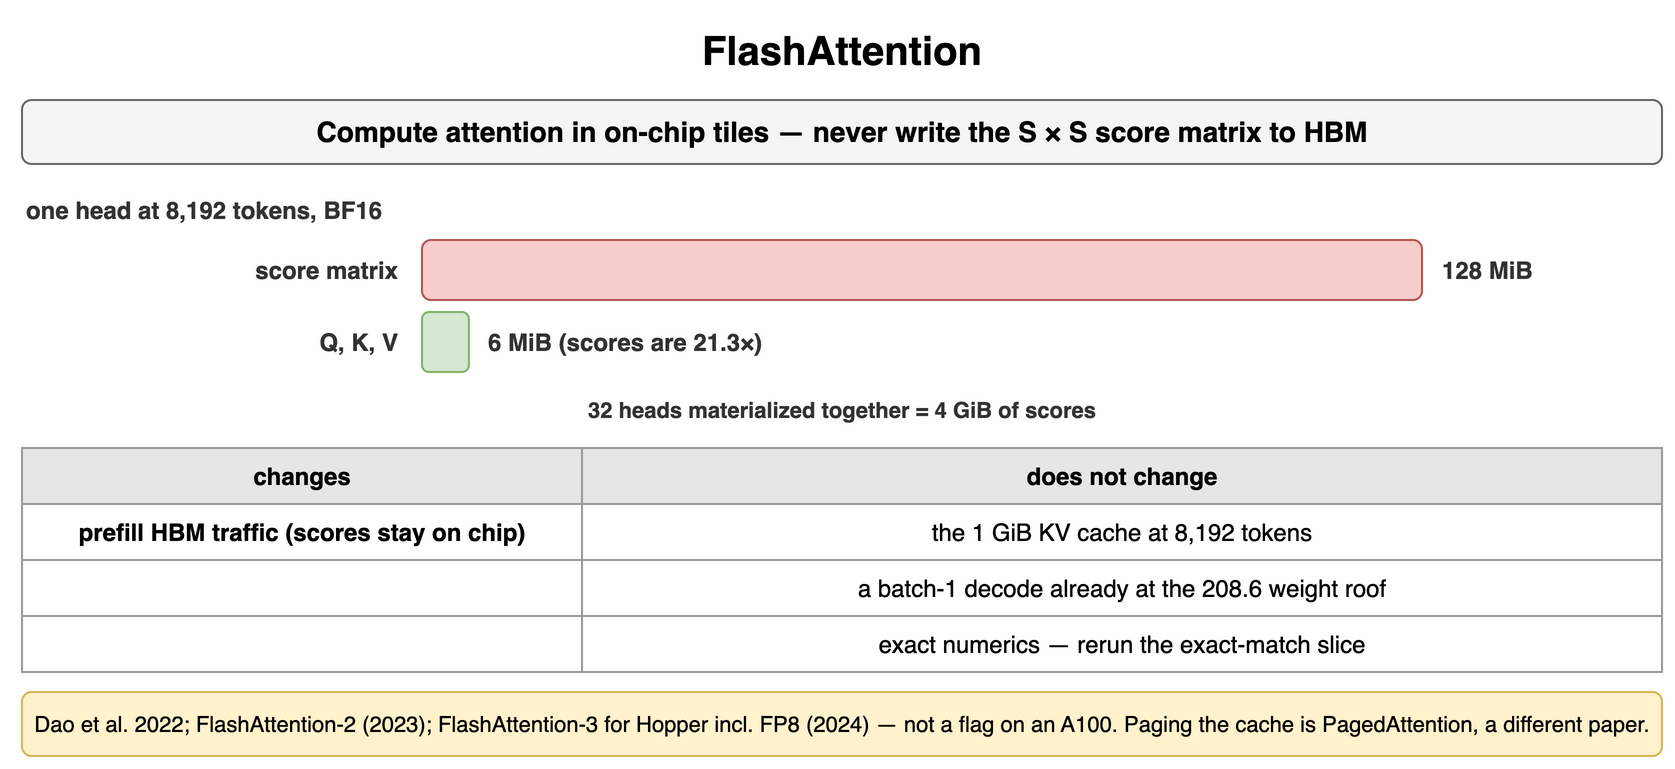

The diagram above was exported from draw.io. Its source (the exported page's mxGraphModel, read from the mxfile embedded in the PNG):
<mxGraphModel dx="900" dy="392" grid="1" gridSize="10" guides="1" tooltips="1" connect="1" arrows="1" fold="1" page="1" pageScale="1" pageWidth="900" pageHeight="392" math="0" shadow="0">
  <root>
    <mxCell id="0" />
    <mxCell id="1" parent="0" />
    <mxCell id="u1" value="FlashAttention" style="text;html=1;align=center;verticalAlign=middle;whiteSpace=wrap;fontSize=20;fontStyle=1;" vertex="1" parent="1">
      <mxGeometry x="40" y="10" width="820" height="30" as="geometry" />
    </mxCell>
    <mxCell id="u2" value="Compute attention in on-chip tiles — never write the S × S score matrix to HBM" style="rounded=1;whiteSpace=wrap;html=1;fillColor=#f5f5f5;strokeColor=#666666;fontStyle=1;fontSize=14;" vertex="1" parent="1">
      <mxGeometry x="40" y="50" width="820" height="32" as="geometry" />
    </mxCell>
    <mxCell id="u3" value="one head at 8,192 tokens, BF16" style="text;html=1;whiteSpace=wrap;fontSize=11;align=left;verticalAlign=middle;fontSize=12;fontColor=#333333;fontStyle=1;" vertex="1" parent="1">
      <mxGeometry x="40" y="96" width="600" height="18" as="geometry" />
    </mxCell>
    <mxCell id="u4" value="score matrix" style="text;html=1;whiteSpace=wrap;fontSize=11;align=right;verticalAlign=middle;fontSize=12;fontColor=#333333;fontStyle=1;" vertex="1" parent="1">
      <mxGeometry x="50" y="120" width="180" height="30" as="geometry" />
    </mxCell>
    <mxCell id="u5" value="" style="rounded=1;whiteSpace=wrap;html=1;fillColor=#f8cecc;strokeColor=#b85450;fontSize=11;align=center;fontStyle=1;" vertex="1" parent="1">
      <mxGeometry x="240" y="120" width="500.0" height="30" as="geometry" />
    </mxCell>
    <mxCell id="u6" value="128 MiB" style="text;html=1;whiteSpace=wrap;fontSize=11;align=left;verticalAlign=middle;fontSize=12;fontColor=#333333;fontStyle=1;" vertex="1" parent="1">
      <mxGeometry x="748.0" y="120" width="112.0" height="30" as="geometry" />
    </mxCell>
    <mxCell id="u7" value="Q, K, V" style="text;html=1;whiteSpace=wrap;fontSize=11;align=right;verticalAlign=middle;fontSize=12;fontColor=#333333;fontStyle=1;" vertex="1" parent="1">
      <mxGeometry x="50" y="156" width="180" height="30" as="geometry" />
    </mxCell>
    <mxCell id="u8" value="" style="rounded=1;whiteSpace=wrap;html=1;fillColor=#d5e8d4;strokeColor=#82b366;fontSize=11;align=center;fontStyle=1;" vertex="1" parent="1">
      <mxGeometry x="240" y="156" width="23.4375" height="30" as="geometry" />
    </mxCell>
    <mxCell id="u9" value="6 MiB (scores are 21.3×)" style="text;html=1;whiteSpace=wrap;fontSize=11;align=left;verticalAlign=middle;fontSize=12;fontColor=#333333;fontStyle=1;" vertex="1" parent="1">
      <mxGeometry x="271.4375" y="156" width="588.5625" height="30" as="geometry" />
    </mxCell>
    <mxCell id="u10" value="32 heads materialized together = 4 GiB of scores" style="text;html=1;whiteSpace=wrap;fontSize=11;align=center;verticalAlign=middle;fontSize=11;fontColor=#333333;fontStyle=1;" vertex="1" parent="1">
      <mxGeometry x="40" y="196" width="820" height="18" as="geometry" />
    </mxCell>
    <mxCell id="u11" value="changes" style="whiteSpace=wrap;html=1;fillColor=#e6e6e6;strokeColor=#999999;fontStyle=1;fontSize=12;" vertex="1" parent="1">
      <mxGeometry x="40" y="224" width="280" height="28" as="geometry" />
    </mxCell>
    <mxCell id="u12" value="does not change" style="whiteSpace=wrap;html=1;fillColor=#e6e6e6;strokeColor=#999999;fontStyle=1;fontSize=12;" vertex="1" parent="1">
      <mxGeometry x="320" y="224" width="540" height="28" as="geometry" />
    </mxCell>
    <mxCell id="u13" value="prefill HBM traffic (scores stay on chip)" style="whiteSpace=wrap;html=1;strokeColor=#999999;fontSize=12;fillColor=#ffffff;fontStyle=1;" vertex="1" parent="1">
      <mxGeometry x="40" y="252" width="280" height="28" as="geometry" />
    </mxCell>
    <mxCell id="u14" value="the 1 GiB KV cache at 8,192 tokens" style="whiteSpace=wrap;html=1;strokeColor=#999999;fontSize=12;fillColor=#ffffff;" vertex="1" parent="1">
      <mxGeometry x="320" y="252" width="540" height="28" as="geometry" />
    </mxCell>
    <mxCell id="u15" value="" style="whiteSpace=wrap;html=1;strokeColor=#999999;fontSize=12;fillColor=#ffffff;fontStyle=1;" vertex="1" parent="1">
      <mxGeometry x="40" y="280" width="280" height="28" as="geometry" />
    </mxCell>
    <mxCell id="u16" value="a batch-1 decode already at the 208.6 weight roof" style="whiteSpace=wrap;html=1;strokeColor=#999999;fontSize=12;fillColor=#ffffff;" vertex="1" parent="1">
      <mxGeometry x="320" y="280" width="540" height="28" as="geometry" />
    </mxCell>
    <mxCell id="u17" value="" style="whiteSpace=wrap;html=1;strokeColor=#999999;fontSize=12;fillColor=#ffffff;fontStyle=1;" vertex="1" parent="1">
      <mxGeometry x="40" y="308" width="280" height="28" as="geometry" />
    </mxCell>
    <mxCell id="u18" value="exact numerics — rerun the exact-match slice" style="whiteSpace=wrap;html=1;strokeColor=#999999;fontSize=12;fillColor=#ffffff;" vertex="1" parent="1">
      <mxGeometry x="320" y="308" width="540" height="28" as="geometry" />
    </mxCell>
    <mxCell id="u19" value="Dao et al. 2022; FlashAttention-2 (2023); FlashAttention-3 for Hopper incl. FP8 (2024) — not a flag on an A100. Paging the cache is PagedAttention, a different paper." style="rounded=1;whiteSpace=wrap;html=1;fillColor=#fff2cc;strokeColor=#d6b656;fontSize=11;align=center;" vertex="1" parent="1">
      <mxGeometry x="40" y="346" width="820" height="32" as="geometry" />
    </mxCell>
  </root>
</mxGraphModel>